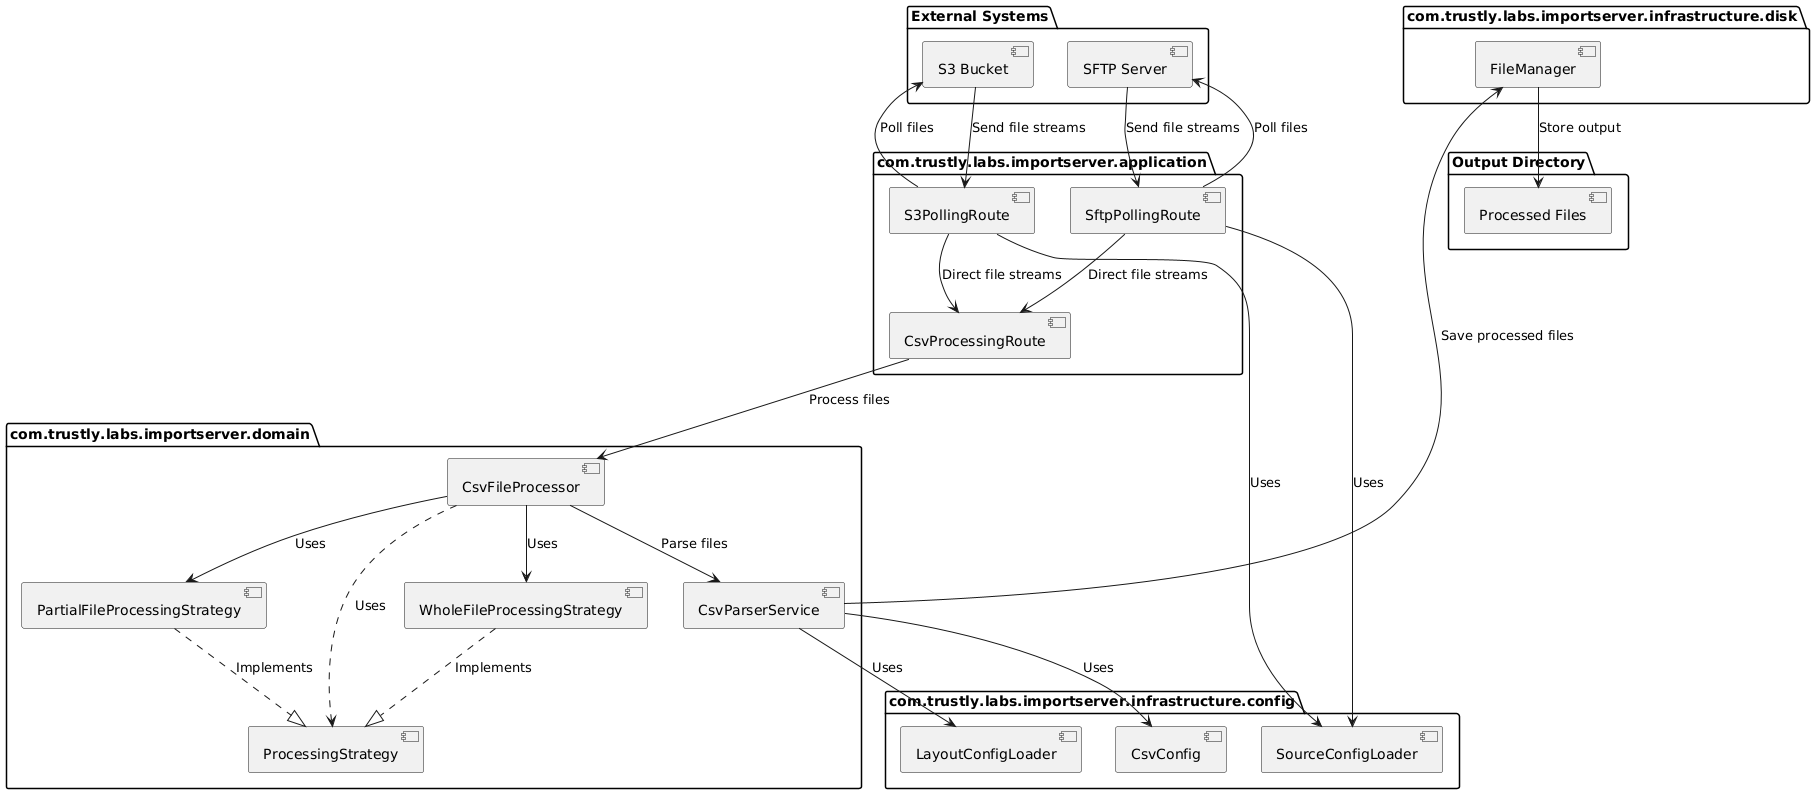

The diagram above was rendered by PlantUML. Its source (embedded in the PNG):
@startuml
package "External Systems" {
    [S3 Bucket] 
    [SFTP Server]
}

package "com.trustly.labs.importserver.application" {
    [S3PollingRoute] 
    [SftpPollingRoute]
    [CsvProcessingRoute]
}

package "com.trustly.labs.importserver.domain" {
    [CsvFileProcessor]
    [CsvParserService]
    [ProcessingStrategy]
    [WholeFileProcessingStrategy]
    [PartialFileProcessingStrategy]
}

package "com.trustly.labs.importserver.infrastructure.config" {
    [SourceConfigLoader]
    [CsvConfig]
    [LayoutConfigLoader]
}

package "com.trustly.labs.importserver.infrastructure.disk" {
    [FileManager]
}

package "Output Directory" {
    [Processed Files]
}

[S3PollingRoute] --> [S3 Bucket] : Poll files
[S3 Bucket] --> [S3PollingRoute] : Send file streams
[S3PollingRoute] --> [CsvProcessingRoute] : Direct file streams
[S3PollingRoute] --> [SourceConfigLoader] : Uses

[SftpPollingRoute] --> [SFTP Server] : Poll files
[SFTP Server] --> [SftpPollingRoute] : Send file streams
[SftpPollingRoute] --> [CsvProcessingRoute] : Direct file streams
[SftpPollingRoute] --> [SourceConfigLoader] : Uses

[CsvProcessingRoute] --> [CsvFileProcessor] : Process files
[CsvFileProcessor] --> [CsvParserService] : Parse files
[CsvParserService] --> [CsvConfig] : Uses
[CsvParserService] --> [LayoutConfigLoader] : Uses
[CsvFileProcessor] .> [ProcessingStrategy] : Uses
[CsvFileProcessor] --> [WholeFileProcessingStrategy] : Uses
[CsvFileProcessor] --> [PartialFileProcessingStrategy] : Uses
[WholeFileProcessingStrategy] ..|> [ProcessingStrategy] : Implements
[PartialFileProcessingStrategy] ..|> [ProcessingStrategy] : Implements
[CsvParserService] --[norank]> [FileManager] : Save processed files
[FileManager] --> [Processed Files] : Store output
@enduml